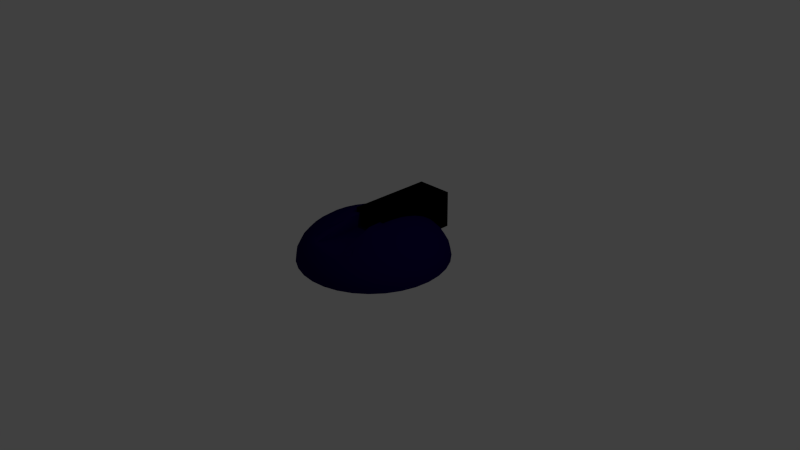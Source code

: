 # Source: as-t_rstopper.blend  (saved by Blender 2.76.0; exported with 4.5.12 LTS)
import bpy
from mathutils import Matrix  # noqa: F401  (used for matrix-valued properties, if any)

bpy.ops.wm.read_factory_settings(use_empty=True)
scene = bpy.context.scene
scene.name = 'Scene'

# ---- collections
col_collection_1 = bpy.data.collections.new('Collection 1'); scene.collection.children.link(col_collection_1)

# ---- materials (node trees are filled in below, after node groups)
mat_material_002 = bpy.data.materials.new('Material.002')
mat_material_002.alpha_threshold = 0.0
mat_material_002.diffuse_color = (0.0, 0.0, 0.0, 1.0)
mat_material_002.roughness = 0.5
mat_material_001 = bpy.data.materials.new('Material.001')
mat_material_001.alpha_threshold = 0.0
mat_material_001.roughness = 0.5

# ---- material node trees
mat_material_002.use_nodes = True; mat_material_002.node_tree.nodes.clear()
_N = mat_material_002.node_tree.nodes; _L = mat_material_002.node_tree.links
n0 = _N.new('ShaderNodeOutputMaterial'); n0.name = 'Material Output'; n0.location = (300, 300)
n1 = _N.new('ShaderNodeBsdfDiffuse'); n1.name = 'Diffuse BSDF'; n1.location = (10, 300)
n1.inputs[0].default_value = (0.0, 0.0, 0.0, 1.0)
_L.new(n1.outputs[0], n0.inputs[0])
n0.is_active_output = True
mat_material_001.use_nodes = True; mat_material_001.node_tree.nodes.clear()
_N = mat_material_001.node_tree.nodes; _L = mat_material_001.node_tree.links
n0 = _N.new('ShaderNodeOutputMaterial'); n0.name = 'Material Output'; n0.location = (300, 300)
n1 = _N.new('ShaderNodeBsdfDiffuse'); n1.name = 'Diffuse BSDF'; n1.location = (10, 300)
n1.inputs[0].default_value = (0.005713, 0.0005542, 0.06372, 1.0)
_L.new(n1.outputs[0], n0.inputs[0])
n0.is_active_output = True

# ---- world
world_world = bpy.data.worlds.new('World'); scene.world = world_world
world_world.color = (0.05088, 0.05088, 0.05088)
world_world.use_sun_shadow = False
world_world.sun_shadow_jitter_overblur = 0.0
world_world.cycles.sampling_method = 'MANUAL'
world_world.cycles.sample_map_resolution = 256

# ---- cameras
cam_camera = bpy.data.cameras.new('Camera')
cam_camera.clip_end = 100.0
cam_camera.lens = 35.0
cam_camera.sensor_width = 32.0
cam_camera.sensor_height = 18.0
cam_camera.ortho_scale = 7.314
cam_camera.dof.focus_distance = 0.0

# ---- lights
light_lamp = bpy.data.lights.new('Lamp', 'POINT')
light_lamp.transmission_factor = 0.0
light_lamp.cutoff_distance = 30.0
light_lamp.energy = 100.0
light_lamp.shadow_buffer_clip_start = 1.001
light_lamp.shadow_soft_size = 0.1
light_lamp.shadow_maximum_resolution = 0.006
light_lamp.use_absolute_resolution = True
light_lamp.cycles.use_multiple_importance_sampling = False

# ---- meshes
me_plane = bpy.data.meshes.new('Plane')
me_plane.from_pydata([(-1.0, -1.0, 0.0), (1.0, -1.0, 0.0), (-1.0, 1.0, 0.0), (1.0, 1.0, 0.0)], [], [(0, 1, 3, 2)])
me_plane.use_remesh_preserve_volume = False
me_plane.use_remesh_preserve_attributes = False
me_plane.use_mirror_vertex_groups = False
me_plane.update()
me_cube_001 = bpy.data.meshes.new('Cube.001')
me_cube_001.from_pydata([(-1.0, -1.0, -1.0), (-1.0, -1.0, 1.0), (-1.0, 1.0, -1.0), (-1.0, 1.0, 1.0), (1.0, -1.0, -1.0), (1.0, -1.0, 1.0), (1.0, 1.0, -1.0), (1.0, 1.0, 1.0)], [], [(1, 3, 2, 0), (3, 7, 6, 2), (7, 5, 4, 6), (5, 1, 0, 4), (0, 2, 6, 4), (5, 7, 3, 1)])
me_cube_001.materials.append(mat_material_002)
me_cube_001.use_remesh_preserve_volume = False
me_cube_001.use_remesh_preserve_attributes = False
me_cube_001.use_mirror_vertex_groups = False
me_cube_001.update()
me_sphere = bpy.data.meshes.new('Sphere')
me_sphere.from_pydata([(-0.1951, 0.0, 0.9808), (-0.3827, 0.0, 0.9239), (-0.5556, 0.0, 0.8315), (-0.7071, 0.0, 0.7071), (-0.8315, 0.0, 0.5556), (-0.9239, 0.0, 0.3827), (-0.9808, 0.0, 0.1951), (-1.0, 0.0, 7.55e-08), (-0.1913, 0.03806, 0.9808), (-0.3753, 0.07466, 0.9239), (-0.5449, 0.1084, 0.8315), (-0.6935, 0.1379, 0.7071), (-0.8155, 0.1622, 0.5556), (-0.9061, 0.1802, 0.3827), (-0.9619, 0.1913, 0.1951), (-0.9808, 0.1951, 7.55e-08), (-0.1802, 0.07466, 0.9808), (-0.3536, 0.1464, 0.9239), (-0.5133, 0.2126, 0.8315), (-0.6533, 0.2706, 0.7071), (-0.7682, 0.3182, 0.5556), (-0.8536, 0.3536, 0.3827), (-0.9061, 0.3753, 0.1951), (-0.9239, 0.3827, 7.55e-08), (-0.1622, 0.1084, 0.9808), (-0.3182, 0.2126, 0.9239), (-0.4619, 0.3087, 0.8315), (-0.5879, 0.3928, 0.7071), (-0.6913, 0.4619, 0.5556), (-0.7682, 0.5133, 0.3827), (-0.8155, 0.5449, 0.1951), (-0.8315, 0.5556, 7.55e-08), (-0.1379, 0.1379, 0.9808), (-0.2706, 0.2706, 0.9239), (-0.3928, 0.3928, 0.8315), (-0.5, 0.5, 0.7071), (-0.5879, 0.5879, 0.5556), (-0.6533, 0.6533, 0.3827), (-0.6935, 0.6935, 0.1951), (-0.7071, 0.7071, 7.55e-08), (-0.1084, 0.1622, 0.9808), (-0.2126, 0.3182, 0.9239), (-0.3087, 0.4619, 0.8315), (-0.3928, 0.5879, 0.7071), (-0.4619, 0.6913, 0.5556), (-0.5133, 0.7682, 0.3827), (-0.5449, 0.8155, 0.1951), (-0.5556, 0.8315, 7.55e-08), (-0.07466, 0.1802, 0.9808), (-0.1464, 0.3536, 0.9239), (-0.2126, 0.5133, 0.8315), (-0.2706, 0.6533, 0.7071), (-0.3182, 0.7682, 0.5556), (-0.3536, 0.8536, 0.3827), (-0.3753, 0.9061, 0.1951), (-0.3827, 0.9239, 7.55e-08), (-0.03806, 0.1913, 0.9808), (-0.07466, 0.3753, 0.9239), (-0.1084, 0.5449, 0.8315), (-0.1379, 0.6935, 0.7071), (-0.1622, 0.8155, 0.5556), (-0.1802, 0.9061, 0.3827), (-0.1913, 0.9619, 0.1951), (-0.1951, 0.9808, 7.55e-08), (3.364e-07, 0.1951, 0.9808), (3.731e-07, 0.3827, 0.9239), (3.802e-07, 0.5556, 0.8315), (4.165e-07, 0.7071, 0.7071), (3.882e-07, 0.8315, 0.5556), (3.396e-07, 0.9239, 0.3827), (4.025e-07, 0.9808, 0.1951), (3.481e-07, 1.0, 7.55e-08), (0.03806, 0.1913, 0.9808), (0.07466, 0.3753, 0.9239), (0.1084, 0.5449, 0.8315), (0.138, 0.6935, 0.7071), (0.1622, 0.8155, 0.5556), (0.1802, 0.9061, 0.3827), (0.1913, 0.9619, 0.1951), (0.1951, 0.9808, 7.55e-08), (0.07466, 0.1802, 0.9808), (0.1464, 0.3536, 0.9239), (0.2126, 0.5133, 0.8315), (0.2706, 0.6533, 0.7071), (0.3182, 0.7682, 0.5556), (0.3536, 0.8536, 0.3827), (0.3753, 0.9061, 0.1951), (0.3827, 0.9239, 7.55e-08), (0.1084, 0.1622, 0.9808), (0.2126, 0.3182, 0.9239), (0.3087, 0.4619, 0.8315), (0.3928, 0.5879, 0.7071), (0.4619, 0.6913, 0.5556), (0.5133, 0.7682, 0.3827), (0.5449, 0.8155, 0.1951), (0.5556, 0.8315, 7.55e-08), (0.138, 0.1379, 0.9808), (0.2706, 0.2706, 0.9239), (0.3928, 0.3928, 0.8315), (0.5, 0.5, 0.7071), (0.5879, 0.5879, 0.5556), (0.6533, 0.6533, 0.3827), (0.6935, 0.6935, 0.1951), (0.7071, 0.7071, 7.55e-08), (0.1622, 0.1084, 0.9808), (0.3182, 0.2126, 0.9239), (0.4619, 0.3087, 0.8315), (0.5879, 0.3928, 0.7071), (0.6913, 0.4619, 0.5556), (0.7682, 0.5133, 0.3827), (0.8155, 0.5449, 0.1951), (0.8315, 0.5556, 7.55e-08), (0.1802, 0.07466, 0.9808), (0.3536, 0.1464, 0.9239), (0.5133, 0.2126, 0.8315), (0.6533, 0.2706, 0.7071), (0.7682, 0.3182, 0.5556), (0.8536, 0.3536, 0.3827), (0.9061, 0.3753, 0.1951), (0.9239, 0.3827, 7.55e-08), (0.1913, 0.03806, 0.9808), (0.3753, 0.07466, 0.9239), (0.5449, 0.1084, 0.8315), (0.6935, 0.1379, 0.7071), (0.8155, 0.1622, 0.5556), (0.9061, 0.1802, 0.3827), (0.9619, 0.1913, 0.1951), (0.9808, 0.1951, 7.55e-08), (0.1951, -1.85e-08, 0.9808), (0.3827, -7.206e-08, 0.9239), (0.5556, -9.813e-08, 0.8315), (0.7071, -1.331e-07, 0.7071), (0.8315, -1.224e-07, 0.5556), (0.9239, -5.921e-08, 0.3827), (0.9808, -1.221e-07, 0.1951), (1.0, -1.145e-07, 7.55e-08), (0.3753, -0.07466, 0.9239), (0.5449, -0.1084, 0.8315), (0.6935, -0.1379, 0.7071), (0.8155, -0.1622, 0.5556), (0.9061, -0.1802, 0.3827), (0.9619, -0.1913, 0.1951), (0.9808, -0.1951, 7.55e-08), (0.3536, -0.1464, 0.9239), (0.5133, -0.2126, 0.8315), (0.6533, -0.2706, 0.7071), (0.7682, -0.3182, 0.5556), (0.8536, -0.3536, 0.3827), (0.9061, -0.3753, 0.1951), (0.9239, -0.3827, 7.55e-08), (0.3182, -0.2126, 0.9239), (0.4619, -0.3087, 0.8315), (0.5879, -0.3928, 0.7071), (0.6913, -0.4619, 0.5556), (0.7682, -0.5133, 0.3827), (0.8155, -0.5449, 0.1951), (0.8315, -0.5556, 7.55e-08), (0.2706, -0.2706, 0.9239), (0.3928, -0.3928, 0.8315), (0.5, -0.5, 0.7071), (0.5879, -0.5879, 0.5556), (0.6533, -0.6533, 0.3827), (0.6935, -0.6935, 0.1951), (0.7071, -0.7071, 7.55e-08), (0.2126, -0.3182, 0.9239), (0.3087, -0.4619, 0.8315), (0.3928, -0.5879, 0.7071), (0.4619, -0.6913, 0.5556), (0.5133, -0.7682, 0.3827), (0.5449, -0.8155, 0.1951), (0.5556, -0.8315, 7.55e-08), (0.3182, -0.7682, 0.5556), (0.3536, -0.8536, 0.3827), (0.3753, -0.9061, 0.1951), (0.3827, -0.9239, 7.55e-08), (0.1622, -0.8155, 0.5556), (0.1802, -0.9061, 0.3827), (0.1913, -0.9619, 0.1951), (0.1951, -0.9808, 7.55e-08), (1.501e-07, -0.8315, 0.5556), (1.781e-07, -0.9239, 0.3827), (8.306e-08, -0.9808, 0.1951), (1.229e-07, -1.0, 7.55e-08), (-0.1622, -0.8155, 0.5556), (-0.1802, -0.9061, 0.3827), (-0.1913, -0.9619, 0.1951), (-0.1951, -0.9808, 7.55e-08), (-0.3182, -0.7682, 0.5556), (-0.3536, -0.8536, 0.3827), (-0.3753, -0.9061, 0.1951), (-0.3827, -0.9239, 7.55e-08), (-0.2126, -0.3182, 0.9239), (-0.3087, -0.4619, 0.8315), (-0.3928, -0.5879, 0.7071), (-0.4619, -0.6913, 0.5556), (-0.5133, -0.7682, 0.3827), (-0.5449, -0.8155, 0.1951), (-0.5556, -0.8315, 7.55e-08), (-0.2706, -0.2706, 0.9239), (-0.3928, -0.3928, 0.8315), (-0.5, -0.5, 0.7071), (-0.5879, -0.5879, 0.5556), (-0.6533, -0.6533, 0.3827), (-0.6935, -0.6935, 0.1951), (-0.7071, -0.7071, 7.55e-08), (-0.3182, -0.2126, 0.9239), (-0.4619, -0.3087, 0.8315), (-0.5879, -0.3928, 0.7071), (-0.6913, -0.4619, 0.5556), (-0.7682, -0.5133, 0.3827), (-0.8155, -0.5449, 0.1951), (-0.8315, -0.5556, 7.55e-08), (2.48e-08, -1.247e-07, 1.0), (-0.3536, -0.1464, 0.9239), (-0.5133, -0.2126, 0.8315), (-0.6533, -0.2706, 0.7071), (-0.7682, -0.3182, 0.5556), (-0.8536, -0.3536, 0.3827), (-0.9061, -0.3753, 0.1951), (-0.9239, -0.3827, 7.55e-08), (-0.3753, -0.07466, 0.9239), (-0.5449, -0.1084, 0.8315), (-0.6935, -0.1379, 0.7071), (-0.8155, -0.1622, 0.5556), (-0.9061, -0.1802, 0.3827), (-0.9619, -0.1913, 0.1951), (-0.9808, -0.1951, 7.55e-08), (-0.2889, 0.0, 0.9523), (-0.4691, 0.0, 0.8777), (-0.6313, 0.0, 0.7693), (-0.7693, 0.0, 0.6313), (-0.8777, 0.0, 0.4691), (-0.9523, 0.0, 0.2889), (-0.9904, 0.0, 0.09755), (-0.2833, 0.05636, 0.9523), (-0.4601, 0.09152, 0.8777), (-0.6192, 0.1232, 0.7693), (-0.7545, 0.1501, 0.6313), (-0.8608, 0.1712, 0.4691), (-0.934, 0.1858, 0.2889), (-0.9714, 0.1932, 0.09755), (-0.1932, 0.01903, 0.9808), (-0.915, 0.09012, 0.3827), (-0.8235, 0.08111, 0.5556), (-0.7003, 0.06897, 0.7071), (-0.5502, 0.05419, 0.8315), (-0.379, 0.03733, 0.9239), (-0.9904, 0.09755, 7.55e-08), (-0.9714, 0.09567, 0.1951), (-0.2669, 0.1106, 0.9523), (-0.4334, 0.1795, 0.8777), (-0.5833, 0.2416, 0.7693), (-0.7107, 0.2944, 0.6313), (-0.8109, 0.3359, 0.4691), (-0.8798, 0.3644, 0.2889), (-0.915, 0.379, 0.09755), (-0.3644, 0.1106, 0.9239), (-0.1858, 0.05636, 0.9808), (-0.9523, 0.2889, 7.55e-08), (-0.934, 0.2833, 0.1951), (-0.8798, 0.2669, 0.3827), (-0.7918, 0.2402, 0.5556), (-0.6734, 0.2043, 0.7071), (-0.5291, 0.1605, 0.8315), (-0.2402, 0.1605, 0.9523), (-0.3901, 0.2606, 0.8777), (-0.5249, 0.3508, 0.7693), (-0.6396, 0.4274, 0.6313), (-0.7298, 0.4876, 0.4691), (-0.7918, 0.5291, 0.2889), (-0.8235, 0.5502, 0.09755), (-0.8777, 0.4691, 7.55e-08), (-0.4876, 0.2606, 0.8315), (-0.3359, 0.1795, 0.9239), (-0.1712, 0.09152, 0.9808), (-0.8608, 0.4601, 0.1951), (-0.8109, 0.4334, 0.3827), (-0.7298, 0.3901, 0.5556), (-0.6206, 0.3317, 0.7071), (-0.2043, 0.2043, 0.9523), (-0.3317, 0.3317, 0.8777), (-0.4464, 0.4464, 0.7693), (-0.544, 0.544, 0.6313), (-0.6206, 0.6206, 0.4691), (-0.6734, 0.6734, 0.2889), (-0.7003, 0.7003, 0.09755), (-0.544, 0.4464, 0.7071), (-0.4274, 0.3508, 0.8315), (-0.7693, 0.6313, 7.55e-08), (-0.2944, 0.2416, 0.9239), (-0.7545, 0.6192, 0.1951), (-0.1501, 0.1232, 0.9808), (-0.7107, 0.5833, 0.3827), (-0.6396, 0.5249, 0.5556), (-0.1605, 0.2402, 0.9523), (-0.2606, 0.3901, 0.8777), (-0.3508, 0.5249, 0.7693), (-0.4274, 0.6396, 0.6313), (-0.4876, 0.7298, 0.4691), (-0.5291, 0.7918, 0.2889), (-0.5502, 0.8235, 0.09755), (-0.5249, 0.6396, 0.5556), (-0.4464, 0.544, 0.7071), (-0.3508, 0.4274, 0.8315), (-0.2416, 0.2944, 0.9239), (-0.6313, 0.7693, 7.55e-08), (-0.6192, 0.7545, 0.1951), (-0.1232, 0.1501, 0.9808), (-0.5833, 0.7107, 0.3827), (-0.1106, 0.2669, 0.9523), (-0.1795, 0.4334, 0.8777), (-0.2416, 0.5833, 0.7693), (-0.2944, 0.7107, 0.6313), (-0.3359, 0.8109, 0.4691), (-0.3644, 0.8798, 0.2889), (-0.379, 0.915, 0.09755), (-0.09152, 0.1712, 0.9808), (-0.4334, 0.8109, 0.3827), (-0.3901, 0.7298, 0.5556), (-0.3317, 0.6206, 0.7071), (-0.2606, 0.4876, 0.8315), (-0.1795, 0.3359, 0.9239), (-0.4691, 0.8777, 7.55e-08), (-0.4601, 0.8608, 0.1951), (-0.05636, 0.2833, 0.9523), (-0.09152, 0.4601, 0.8777), (-0.1232, 0.6192, 0.7693), (-0.1501, 0.7545, 0.6313), (-0.1712, 0.8608, 0.4691), (-0.1858, 0.934, 0.2889), (-0.1932, 0.9714, 0.09755), (-0.1106, 0.3644, 0.9239), (-0.05636, 0.1858, 0.9808), (-0.2889, 0.9523, 7.55e-08), (-0.2833, 0.934, 0.1951), (-0.2669, 0.8798, 0.3827), (-0.2402, 0.7918, 0.5556), (-0.2043, 0.6734, 0.7071), (-0.1605, 0.5291, 0.8315), (3.547e-07, 0.2889, 0.9523), (3.766e-07, 0.4691, 0.8777), (3.984e-07, 0.6313, 0.7693), (4.024e-07, 0.7693, 0.6313), (3.639e-07, 0.8777, 0.4691), (3.71e-07, 0.9523, 0.2889), (3.753e-07, 0.9904, 0.09755), (-0.05419, 0.5502, 0.8315), (-0.03733, 0.379, 0.9239), (-0.09754, 0.9904, 7.55e-08), (-0.09567, 0.9714, 0.1951), (-0.01903, 0.1932, 0.9808), (-0.09012, 0.915, 0.3827), (-0.08111, 0.8235, 0.5556), (-0.06897, 0.7003, 0.7071), (0.05636, 0.2833, 0.9523), (0.09152, 0.4601, 0.8777), (0.1232, 0.6192, 0.7693), (0.1501, 0.7545, 0.6313), (0.1712, 0.8608, 0.4691), (0.1858, 0.934, 0.2889), (0.1932, 0.9714, 0.09755), (0.08111, 0.8235, 0.5556), (0.06898, 0.7003, 0.7071), (0.05419, 0.5502, 0.8315), (0.03733, 0.379, 0.9239), (0.09755, 0.9904, 7.55e-08), (0.09567, 0.9714, 0.1951), (0.01903, 0.1932, 0.9808), (0.09012, 0.915, 0.3827), (0.1106, 0.2669, 0.9523), (0.1795, 0.4334, 0.8777), (0.2416, 0.5833, 0.7693), (0.2944, 0.7107, 0.6313), (0.3359, 0.8109, 0.4691), (0.3644, 0.8798, 0.2889), (0.379, 0.915, 0.09755), (0.2402, 0.7918, 0.5556), (0.2043, 0.6734, 0.7071), (0.1605, 0.5291, 0.8315), (0.1106, 0.3644, 0.9239), (0.2889, 0.9523, 7.55e-08), (0.05636, 0.1858, 0.9808), (0.2833, 0.934, 0.1951), (0.2669, 0.8798, 0.3827), (0.1605, 0.2402, 0.9523), (0.2606, 0.3901, 0.8777), (0.3508, 0.5249, 0.7693), (0.4274, 0.6396, 0.6313), (0.4876, 0.7298, 0.4691), (0.5291, 0.7918, 0.2889), (0.5502, 0.8235, 0.09755), (0.09152, 0.1712, 0.9808), (0.4601, 0.8608, 0.1951), (0.4334, 0.8109, 0.3827), (0.3901, 0.7298, 0.5556), (0.3317, 0.6206, 0.7071), (0.2606, 0.4876, 0.8315), (0.4691, 0.8777, 7.55e-08), (0.1795, 0.3359, 0.9239), (0.2043, 0.2043, 0.9523), (0.3317, 0.3317, 0.8777), (0.4464, 0.4464, 0.7693), (0.544, 0.544, 0.6313), (0.6206, 0.6206, 0.4691), (0.6734, 0.6734, 0.2889), (0.7003, 0.7003, 0.09755), (0.6313, 0.7693, 7.55e-08), (0.6192, 0.7545, 0.1951), (0.2416, 0.2944, 0.9239), (0.1232, 0.1501, 0.9808), (0.5833, 0.7107, 0.3827), (0.5249, 0.6396, 0.5556), (0.4464, 0.544, 0.7071), (0.3508, 0.4274, 0.8315), (0.2402, 0.1605, 0.9523), (0.3901, 0.2606, 0.8777), (0.5249, 0.3508, 0.7693), (0.6396, 0.4274, 0.6313), (0.7298, 0.4876, 0.4691), (0.7918, 0.5291, 0.2889), (0.8235, 0.5502, 0.09755), (0.4274, 0.3508, 0.8315), (0.2944, 0.2416, 0.9239), (0.7693, 0.6313, 7.55e-08), (0.7545, 0.6192, 0.1951), (0.1501, 0.1232, 0.9808), (0.7107, 0.5833, 0.3827), (0.6396, 0.5249, 0.5556), (0.544, 0.4464, 0.7071), (0.2669, 0.1106, 0.9523), (0.4334, 0.1795, 0.8777), (0.5833, 0.2416, 0.7693), (0.7107, 0.2944, 0.6313), (0.8109, 0.3359, 0.4691), (0.8798, 0.3644, 0.2889), (0.915, 0.379, 0.09755), (0.6206, 0.3317, 0.7071), (0.4876, 0.2606, 0.8315), (0.3359, 0.1795, 0.9239), (0.8777, 0.4691, 7.55e-08), (0.1712, 0.09152, 0.9808), (0.8608, 0.4601, 0.1951), (0.8109, 0.4334, 0.3827), (0.7298, 0.3901, 0.5556), (0.2833, 0.05636, 0.9523), (0.4601, 0.09152, 0.8777), (0.6192, 0.1232, 0.7693), (0.7545, 0.1501, 0.6313), (0.8608, 0.1712, 0.4691), (0.934, 0.1858, 0.2889), (0.9714, 0.1932, 0.09755), (0.7918, 0.2402, 0.5556), (0.6734, 0.2043, 0.7071), (0.5291, 0.1605, 0.8315), (0.9523, 0.2889, 7.55e-08), (0.3644, 0.1106, 0.9239), (0.1858, 0.05636, 0.9808), (0.934, 0.2833, 0.1951), (0.8798, 0.2669, 0.3827), (0.2889, -4.528e-08, 0.9523), (0.4691, -8.51e-08, 0.8777), (0.6313, -1.156e-07, 0.7693), (0.7693, -1.278e-07, 0.6313), (0.8777, -9.082e-08, 0.4691), (0.9523, -9.064e-08, 0.2889), (0.9904, -1.183e-07, 0.09755), (0.1932, 0.01903, 0.9808), (0.9714, 0.09567, 0.1951), (0.915, 0.09012, 0.3827), (0.8235, 0.08111, 0.5556), (0.7003, 0.06897, 0.7071), (0.5502, 0.05419, 0.8315), (0.9904, 0.09755, 7.55e-08), (0.379, 0.03733, 0.9239), (0.2833, -0.05636, 0.9523), (0.4601, -0.09152, 0.8777), (0.6192, -0.1232, 0.7693), (0.7545, -0.1501, 0.6313), (0.8608, -0.1712, 0.4691), (0.934, -0.1858, 0.2889), (0.9714, -0.1932, 0.09755), (0.379, -0.03733, 0.9239), (0.1932, -0.01903, 0.9808), (0.9714, -0.09567, 0.1951), (0.915, -0.09012, 0.3827), (0.8235, -0.08111, 0.5556), (0.7003, -0.06897, 0.7071), (0.5502, -0.05419, 0.8315), (0.9904, -0.09755, 7.55e-08), (0.2669, -0.1106, 0.9523), (0.4334, -0.1795, 0.8777), (0.5833, -0.2416, 0.7693), (0.7107, -0.2944, 0.6313), (0.8109, -0.3359, 0.4691), (0.8798, -0.3644, 0.2889), (0.915, -0.379, 0.09755), (0.6734, -0.2043, 0.7071), (0.5291, -0.1605, 0.8315), (0.3644, -0.1106, 0.9239), (0.9523, -0.2889, 7.55e-08), (0.934, -0.2833, 0.1951), (0.8798, -0.2669, 0.3827), (0.7918, -0.2402, 0.5556), (0.2402, -0.1605, 0.9523), (0.3901, -0.2606, 0.8777), (0.5249, -0.3508, 0.7693), (0.6396, -0.4274, 0.6313), (0.7298, -0.4876, 0.4691), (0.7918, -0.5291, 0.2889), (0.8235, -0.5502, 0.09755), (0.6206, -0.3317, 0.7071), (0.4876, -0.2606, 0.8315), (0.8777, -0.4691, 7.55e-08), (0.3359, -0.1795, 0.9239), (0.8608, -0.4601, 0.1951), (0.8109, -0.4334, 0.3827), (0.7298, -0.3901, 0.5556), (0.2043, -0.2043, 0.9523), (0.3317, -0.3317, 0.8777), (0.4464, -0.4464, 0.7693), (0.544, -0.544, 0.6313), (0.6206, -0.6206, 0.4691), (0.6734, -0.6734, 0.2889), (0.7003, -0.7003, 0.09755), (0.7107, -0.5833, 0.3827), (0.6396, -0.5249, 0.5556), (0.544, -0.4464, 0.7071), (0.4274, -0.3508, 0.8315), (0.7693, -0.6313, 7.55e-08), (0.2944, -0.2416, 0.9239), (0.7545, -0.6192, 0.1951), (0.2606, -0.3901, 0.8777), (0.3508, -0.5249, 0.7693), (0.4274, -0.6396, 0.6313), (0.4876, -0.7298, 0.4691), (0.5291, -0.7918, 0.2889), (0.5502, -0.8235, 0.09755), (0.6192, -0.7545, 0.1951), (0.5833, -0.7107, 0.3827), (0.5249, -0.6396, 0.5556), (0.4464, -0.544, 0.7071), (0.3508, -0.4274, 0.8315), (0.2416, -0.2944, 0.9239), (0.6313, -0.7693, 7.55e-08), (0.2944, -0.7107, 0.6313), (0.3359, -0.8109, 0.4691), (0.3644, -0.8798, 0.2889), (0.379, -0.915, 0.09755), (0.4691, -0.8777, 7.55e-08), (0.4601, -0.8608, 0.1951), (0.4334, -0.8109, 0.3827), (0.3901, -0.7298, 0.5556), (0.3317, -0.6206, 0.7071), (0.1501, -0.7545, 0.6313), (0.1712, -0.8608, 0.4691), (0.1858, -0.934, 0.2889), (0.1932, -0.9714, 0.09755), (0.2889, -0.9523, 7.55e-08), (0.2833, -0.934, 0.1951), (0.2669, -0.8798, 0.3827), (0.2402, -0.7918, 0.5556), (1.433e-07, -0.7693, 0.6313), (1.641e-07, -0.8777, 0.4691), (1.306e-07, -0.9523, 0.2889), (1.03e-07, -0.9904, 0.09755), (0.09755, -0.9904, 7.55e-08), (0.09567, -0.9714, 0.1951), (0.09012, -0.915, 0.3827), (0.08111, -0.8235, 0.5556), (-0.1501, -0.7545, 0.6313), (-0.1712, -0.8608, 0.4691), (-0.1858, -0.934, 0.2889), (-0.1932, -0.9714, 0.09755), (-0.09012, -0.915, 0.3827), (-0.08111, -0.8235, 0.5556), (-0.09754, -0.9904, 7.55e-08), (-0.09567, -0.9714, 0.1951), (-0.2944, -0.7107, 0.6313), (-0.3359, -0.8109, 0.4691), (-0.3644, -0.8798, 0.2889), (-0.379, -0.915, 0.09755), (-0.2669, -0.8798, 0.3827), (-0.2402, -0.7918, 0.5556), (-0.2889, -0.9523, 7.55e-08), (-0.2833, -0.934, 0.1951), (-0.2606, -0.3901, 0.8777), (-0.3508, -0.5249, 0.7693), (-0.4274, -0.6396, 0.6313), (-0.4876, -0.7298, 0.4691), (-0.5291, -0.7918, 0.2889), (-0.5502, -0.8235, 0.09755), (-0.4691, -0.8777, 7.55e-08), (-0.4601, -0.8608, 0.1951), (-0.4334, -0.8109, 0.3827), (-0.3901, -0.7298, 0.5556), (-0.3317, -0.6206, 0.7071), (-0.2043, -0.2043, 0.9523), (-0.3317, -0.3317, 0.8777), (-0.4464, -0.4464, 0.7693), (-0.544, -0.544, 0.6313), (-0.6206, -0.6206, 0.4691), (-0.6734, -0.6734, 0.2889), (-0.7003, -0.7003, 0.09755), (-0.6313, -0.7693, 7.55e-08), (-0.3508, -0.4274, 0.8315), (-0.2416, -0.2944, 0.9239), (-0.6192, -0.7545, 0.1951), (-0.5833, -0.7107, 0.3827), (-0.5249, -0.6396, 0.5556), (-0.4464, -0.544, 0.7071), (-0.2402, -0.1605, 0.9523), (-0.3901, -0.2606, 0.8777), (-0.5249, -0.3508, 0.7693), (-0.6396, -0.4274, 0.6313), (-0.7298, -0.4876, 0.4691), (-0.7918, -0.5291, 0.2889), (-0.8235, -0.5502, 0.09755), (-0.6396, -0.5249, 0.5556), (-0.544, -0.4464, 0.7071), (-0.4274, -0.3508, 0.8315), (-0.2944, -0.2416, 0.9239), (-0.7693, -0.6313, 7.55e-08), (-0.7545, -0.6192, 0.1951), (-0.7107, -0.5833, 0.3827), (-0.2669, -0.1106, 0.9523), (-0.4334, -0.1795, 0.8777), (-0.5833, -0.2416, 0.7693), (-0.7107, -0.2944, 0.6313), (-0.8109, -0.3359, 0.4691), (-0.8798, -0.3644, 0.2889), (-0.915, -0.379, 0.09755), (-0.8109, -0.4334, 0.3827), (-0.7298, -0.3901, 0.5556), (-0.6206, -0.3317, 0.7071), (-0.4876, -0.2606, 0.8315), (-0.3359, -0.1795, 0.9239), (-0.8777, -0.4691, 7.55e-08), (-0.8608, -0.4601, 0.1951), (-0.2833, -0.05636, 0.9523), (-0.4601, -0.09152, 0.8777), (-0.6192, -0.1232, 0.7693), (-0.7545, -0.1501, 0.6313), (-0.8608, -0.1712, 0.4691), (-0.934, -0.1858, 0.2889), (-0.9714, -0.1932, 0.09755), (-0.934, -0.2833, 0.1951), (-0.8798, -0.2669, 0.3827), (-0.7918, -0.2402, 0.5556), (-0.6734, -0.2043, 0.7071), (-0.5291, -0.1605, 0.8315), (-0.9523, -0.2889, 7.55e-08), (-0.3644, -0.1106, 0.9239), (-0.09755, -6.235e-08, 0.9904), (-0.09567, 0.01903, 0.9904), (-0.09012, 0.03733, 0.9904), (-0.08111, 0.05419, 0.9904), (-0.06897, 0.06897, 0.9904), (-0.05419, 0.08111, 0.9904), (-0.03733, 0.09012, 0.9904), (-0.01903, 0.09567, 0.9904), (1.806e-07, 0.09755, 0.9904), (0.01903, 0.09567, 0.9904), (0.03733, 0.09012, 0.9904), (0.05419, 0.08111, 0.9904), (0.06898, 0.06897, 0.9904), (0.08111, 0.05419, 0.9904), (0.09012, 0.03733, 0.9904), (0.09567, 0.01903, 0.9904), (0.09755, -7.16e-08, 0.9904), (-0.9904, -0.09754, 7.55e-08), (-0.9714, -0.09567, 0.1951), (-0.379, -0.03733, 0.9239), (-0.1932, -0.01903, 0.9808), (-0.915, -0.09012, 0.3827), (-0.8235, -0.08111, 0.5556), (-0.7003, -0.06897, 0.7071), (-0.5502, -0.05419, 0.8315), (-0.4646, -0.04576, 0.8777), (-0.6253, -0.06158, 0.7693), (-0.7619, -0.07504, 0.6313), (-0.8692, -0.08561, 0.4691), (-0.9432, -0.0929, 0.2889), (-0.2861, -0.02818, 0.9523), (-0.9809, -0.09661, 0.09755), (-0.9432, -0.2861, 0.09755), (-0.2751, -0.08346, 0.9523), (-0.4468, -0.1355, 0.8777), (-0.6012, -0.1824, 0.7693), (-0.7326, -0.2222, 0.6313), (-0.8358, -0.2535, 0.4691), (-0.9069, -0.2751, 0.2889), (-0.8358, -0.4468, 0.2889), (-0.8692, -0.4646, 0.09755), (-0.2535, -0.1355, 0.9523), (-0.4117, -0.2201, 0.8777), (-0.5541, -0.2962, 0.7693), (-0.6752, -0.3609, 0.6313), (-0.7703, -0.4117, 0.4691), (-0.6752, -0.5541, 0.4691), (-0.7326, -0.6012, 0.2889), (-0.2222, -0.1824, 0.9523), (-0.7619, -0.6253, 0.09755), (-0.3609, -0.2962, 0.8777), (-0.4857, -0.3986, 0.7693), (-0.5918, -0.4857, 0.6313), (-0.3986, -0.4857, 0.7693), (-0.4857, -0.5918, 0.6313), (-0.5541, -0.6752, 0.4691), (-0.6012, -0.7326, 0.2889), (-0.1843, -0.2222, 0.9523), (-0.6253, -0.7619, 0.09755), (-0.2962, -0.3609, 0.8777), (-0.2962, -0.5541, 0.7693), (-0.3609, -0.6752, 0.6313), (-0.4117, -0.7703, 0.4691), (-0.4468, -0.8358, 0.2889), (-0.4646, -0.8692, 0.09755), (-0.2751, -0.9069, 0.2889), (-0.2861, -0.9432, 0.09755), (-0.2222, -0.7326, 0.6313), (-0.2535, -0.8358, 0.4691), (-0.0929, -0.9432, 0.2889), (-0.09661, -0.9809, 0.09755), (-0.07504, -0.7619, 0.6313), (-0.08561, -0.8692, 0.4691), (0.07504, -0.7619, 0.6313), (0.08561, -0.8692, 0.4691), (0.0929, -0.9432, 0.2889), (0.09661, -0.9809, 0.09755), (0.2222, -0.7326, 0.6313), (0.2535, -0.8358, 0.4691), (0.2751, -0.9069, 0.2889), (0.2861, -0.9432, 0.09755), (0.2962, -0.5541, 0.7693), (0.3609, -0.6752, 0.6313), (0.4117, -0.7703, 0.4691), (0.4468, -0.8358, 0.2889), (0.4646, -0.8692, 0.09755), (0.1824, -0.2222, 0.9523), (0.6253, -0.7619, 0.09755), (0.2962, -0.3609, 0.8777), (0.3986, -0.4857, 0.7693), (0.4857, -0.5918, 0.6313), (0.5541, -0.6752, 0.4691), (0.6012, -0.7326, 0.2889), (0.7326, -0.6012, 0.2889), (0.2222, -0.1824, 0.9523), (0.7619, -0.6253, 0.09755), (0.3609, -0.2962, 0.8777), (0.4857, -0.3986, 0.7693), (0.5918, -0.4857, 0.6313), (0.6752, -0.5541, 0.4691), (0.6752, -0.3609, 0.6313), (0.7703, -0.4117, 0.4691), (0.8358, -0.4468, 0.2889), (0.8692, -0.4646, 0.09755), (0.2535, -0.1355, 0.9523), (0.4117, -0.2201, 0.8777), (0.5541, -0.2962, 0.7693), (0.7326, -0.2222, 0.6313), (0.8358, -0.2535, 0.4691), (0.9069, -0.2751, 0.2889), (0.9432, -0.2861, 0.09755), (0.2751, -0.08346, 0.9523), (0.4468, -0.1355, 0.8777), (0.6012, -0.1824, 0.7693), (0.9809, -0.09661, 0.09755), (0.4646, -0.04576, 0.8777), (0.6253, -0.06158, 0.7693), (0.7619, -0.07504, 0.6313), (0.8692, -0.08561, 0.4691), (0.9432, -0.0929, 0.2889), (0.2861, -0.02818, 0.9523), (0.2861, 0.02818, 0.9523), (0.9809, 0.09661, 0.09755), (0.4646, 0.04576, 0.8777), (0.6253, 0.06158, 0.7693), (0.7619, 0.07504, 0.6313), (0.8692, 0.08561, 0.4691), (0.9432, 0.0929, 0.2889), (0.8358, 0.2535, 0.4691), (0.9069, 0.2751, 0.2889), (0.9432, 0.2861, 0.09755), (0.2751, 0.08346, 0.9523), (0.4468, 0.1355, 0.8777), (0.6012, 0.1824, 0.7693), (0.7326, 0.2222, 0.6313), (0.6752, 0.3609, 0.6313), (0.7703, 0.4117, 0.4691), (0.8358, 0.4468, 0.2889), (0.8692, 0.4646, 0.09755), (0.2535, 0.1355, 0.9523), (0.4117, 0.2201, 0.8777), (0.5541, 0.2962, 0.7693), (0.4857, 0.3986, 0.7693), (0.5918, 0.4857, 0.6313), (0.6752, 0.5541, 0.4691), (0.7326, 0.6012, 0.2889), (0.2222, 0.1824, 0.9523), (0.7619, 0.6253, 0.09755), (0.3609, 0.2962, 0.8777), (0.2962, 0.3609, 0.8777), (0.3986, 0.4857, 0.7693), (0.4857, 0.5918, 0.6313), (0.5541, 0.6752, 0.4691), (0.6012, 0.7326, 0.2889), (0.1824, 0.2222, 0.9523), (0.6253, 0.7619, 0.09755), (0.4646, 0.8692, 0.09755), (0.1355, 0.2535, 0.9523), (0.2201, 0.4117, 0.8777), (0.2962, 0.5541, 0.7693), (0.3609, 0.6752, 0.6313), (0.4117, 0.7703, 0.4691), (0.4468, 0.8358, 0.2889), (0.2535, 0.8358, 0.4691), (0.2751, 0.9069, 0.2889), (0.2861, 0.9432, 0.09755), (0.08346, 0.2751, 0.9523), (0.1355, 0.4468, 0.8777), (0.1824, 0.6012, 0.7693), (0.2222, 0.7326, 0.6313), (0.08561, 0.8692, 0.4691), (0.0929, 0.9432, 0.2889), (0.02818, 0.2861, 0.9523), (0.09661, 0.9809, 0.09755), (0.04576, 0.4646, 0.8777), (0.06158, 0.6253, 0.7693), (0.07504, 0.7619, 0.6313), (-0.06158, 0.6253, 0.7693), (-0.07504, 0.7619, 0.6313), (-0.08561, 0.8692, 0.4691), (-0.0929, 0.9432, 0.2889), (-0.02818, 0.2861, 0.9523), (-0.09661, 0.9809, 0.09755), (-0.04576, 0.4646, 0.8777), (-0.1355, 0.4468, 0.8777), (-0.1824, 0.6012, 0.7693), (-0.2222, 0.7326, 0.6313), (-0.2535, 0.8358, 0.4691), (-0.2751, 0.9069, 0.2889), (-0.2861, 0.9432, 0.09755), (-0.08346, 0.2751, 0.9523), (-0.4468, 0.8358, 0.2889), (-0.4646, 0.8692, 0.09755), (-0.1355, 0.2535, 0.9523), (-0.2201, 0.4117, 0.8777), (-0.2962, 0.5541, 0.7693), (-0.3609, 0.6752, 0.6313), (-0.4117, 0.7703, 0.4691), (-0.5541, 0.6752, 0.4691), (-0.6012, 0.7326, 0.2889), (-0.1824, 0.2222, 0.9523), (-0.6253, 0.7619, 0.09755), (-0.2962, 0.3609, 0.8777), (-0.3986, 0.4857, 0.7693), (-0.4857, 0.5918, 0.6313), (-0.5918, 0.4857, 0.6313), (-0.6752, 0.5541, 0.4691), (-0.7326, 0.6012, 0.2889), (-0.2222, 0.1824, 0.9523), (-0.7619, 0.6253, 0.09755), (-0.3609, 0.2962, 0.8777), (-0.4857, 0.3986, 0.7693), (-0.5541, 0.2962, 0.7693), (-0.6752, 0.3609, 0.6313), (-0.7703, 0.4117, 0.4691), (-0.8358, 0.4468, 0.2889), (-0.8692, 0.4646, 0.09755), (-0.2535, 0.1355, 0.9523), (-0.4117, 0.2201, 0.8777), (-0.4468, 0.1355, 0.8777), (-0.6012, 0.1824, 0.7693), (-0.7326, 0.2222, 0.6313), (-0.8358, 0.2535, 0.4691), (-0.9069, 0.2751, 0.2889), (-0.9432, 0.2861, 0.09755), (-0.2751, 0.08346, 0.9523), (-0.9432, 0.0929, 0.2889), (-0.9809, 0.09661, 0.09755), (-0.2861, 0.02818, 0.9523), (-0.4646, 0.04576, 0.8777), (-0.6253, 0.06158, 0.7693), (-0.7619, 0.07504, 0.6313), (-0.8692, 0.08561, 0.4691), (-0.3609, 0.01524, 0.6313), (0.2222, -0.0422, 0.6313), (0.2222, -0.7326, 0.6115), (0.2222, -0.0422, 0.6115), (-0.1843, -0.2222, 0.5652), (-0.2222, -0.7326, 0.2442), (-0.1957, -0.008201, 0.9523), (-0.1957, -0.008201, 0.5652), (-0.1941, -0.02156, 0.9257), (-0.1832, -0.2248, 0.9524), (0.1932, -0.01903, 0.5656), (0.2222, -0.7326, 0.2162)], [], [(884, 243, 12, 238), (883, 244, 11, 237), (882, 245, 10, 236), (881, 246, 9, 235), (880, 241, 8, 234), (879, 248, 14, 240), (878, 242, 13, 239), (877, 257, 16, 249), (876, 259, 22, 255), (875, 260, 21, 254), (874, 261, 20, 253), (873, 262, 19, 252), (872, 263, 18, 251), (871, 256, 17, 250), (870, 273, 25, 265), (869, 274, 24, 264), (868, 275, 30, 270), (867, 276, 29, 269), (866, 277, 28, 268), (865, 278, 27, 267), (864, 272, 26, 266), (863, 287, 34, 281), (862, 289, 33, 280), (861, 290, 38, 285), (860, 291, 32, 279), (859, 292, 37, 284), (858, 293, 36, 283), (857, 286, 35, 282), (856, 302, 43, 297), (855, 303, 42, 296), (854, 304, 41, 295), (853, 306, 46, 300), (852, 307, 40, 294), (851, 308, 45, 299), (850, 301, 44, 298), (849, 318, 52, 313), (848, 319, 51, 312), (847, 320, 50, 311), (846, 321, 49, 310), (845, 316, 48, 309), (844, 323, 54, 315), (843, 317, 53, 314), (842, 332, 56, 324), (841, 334, 62, 330), (840, 335, 61, 329), (839, 336, 60, 328), (838, 337, 59, 327), (837, 338, 58, 326), (836, 331, 57, 325), (835, 347, 65, 340), (834, 349, 70, 345), (833, 350, 64, 339), (832, 351, 69, 344), (831, 352, 68, 343), (830, 353, 67, 342), (829, 346, 66, 341), (828, 362, 75, 357), (827, 363, 74, 356), (826, 364, 73, 355), (825, 366, 78, 360), (824, 367, 72, 354), (823, 368, 77, 359), (822, 361, 76, 358), (821, 377, 83, 372), (820, 378, 82, 371), (819, 379, 81, 370), (818, 381, 80, 369), (817, 382, 86, 375), (816, 383, 85, 374), (815, 376, 84, 373), (814, 393, 93, 389), (813, 394, 92, 388), (812, 395, 91, 387), (811, 396, 90, 386), (810, 398, 89, 385), (809, 391, 88, 384), (808, 392, 94, 390), (807, 407, 102, 405), (806, 409, 96, 399), (805, 410, 101, 404), (804, 411, 100, 403), (803, 412, 99, 402), (802, 413, 98, 401), (801, 408, 97, 400), (800, 422, 105, 415), (799, 424, 110, 420), (798, 425, 104, 414), (797, 426, 109, 419), (796, 427, 108, 418), (795, 428, 107, 417), (794, 421, 106, 416), (793, 437, 114, 431), (792, 438, 113, 430), (791, 440, 112, 429), (790, 441, 118, 435), (789, 442, 117, 434), (788, 443, 116, 433), (787, 436, 115, 432), (786, 452, 123, 447), (785, 453, 122, 446), (784, 455, 121, 445), (783, 456, 120, 444), (782, 457, 126, 450), (781, 458, 125, 449), (780, 451, 124, 448), (779, 468, 133, 464), (778, 469, 132, 463), (777, 470, 131, 462), (776, 471, 130, 461), (775, 473, 129, 460), (774, 467, 134, 465), (773, 466, 128, 459), (771, 484, 140, 479), (770, 485, 139, 478), (769, 486, 138, 477), (768, 487, 137, 476), (767, 481, 136, 475), (766, 483, 141, 480), (765, 497, 144, 491), (764, 498, 143, 490), (762, 500, 148, 495), (761, 501, 147, 494), (760, 502, 146, 493), (759, 496, 145, 492), (758, 511, 151, 505), (757, 513, 150, 504), (755, 514, 155, 509), (754, 515, 154, 508), (753, 516, 153, 507), (752, 510, 152, 506), (751, 525, 160, 521), (750, 526, 159, 520), (749, 527, 158, 519), (748, 529, 157, 518), (747, 530, 162, 523), (745, 524, 161, 522), (744, 538, 168, 535), (743, 539, 167, 534), (742, 540, 166, 533), (741, 541, 165, 532), (740, 542, 164, 531), (739, 537, 169, 536), (737, 549, 173, 547), (736, 550, 172, 546), (735, 551, 171, 545), (732, 558, 177, 556), (731, 559, 176, 555), (730, 560, 175, 554), (728, 566, 181, 564), (727, 567, 180, 563), (726, 568, 179, 562), (724, 574, 183, 570), (722, 576, 185, 572), (721, 573, 184, 571), (720, 582, 187, 578), (718, 584, 189, 580), (717, 581, 188, 579), (716, 592, 196, 590), (715, 593, 195, 589), (714, 594, 194, 588), (713, 595, 193, 587), (711, 605, 198, 597), (710, 606, 203, 602), (708, 607, 202, 601), (707, 608, 201, 600), (706, 609, 200, 599), (705, 604, 199, 598), (704, 618, 207, 613), (703, 619, 206, 612), (702, 620, 205, 611), (701, 622, 210, 616), (699, 623, 209, 615), (698, 617, 208, 614), (697, 632, 216, 628), (696, 633, 215, 627), (695, 634, 214, 626), (694, 635, 213, 625), (692, 637, 218, 630), (691, 631, 217, 629), (690, 646, 224, 643), (689, 647, 223, 642), (688, 648, 222, 641), (687, 649, 221, 640), (686, 651, 220, 639), (684, 645, 225, 644), (0, 652, 241), (8, 653, 257), (16, 654, 274), (24, 655, 291), (32, 656, 307), (40, 657, 316), (48, 658, 332), (56, 659, 350), (64, 660, 367), (72, 661, 381), (80, 662, 391), (88, 663, 409), (96, 664, 425), (104, 665, 440), (112, 666, 456), (120, 667, 466), (128, 668, 482), (683, 670, 6, 233), (682, 672, 0, 227), (681, 673, 5, 232), (680, 674, 4, 231), (679, 675, 3, 230), (678, 676, 2, 229), (677, 671, 1, 228), (676, 677, 228, 2), (221, 639, 677, 676), (639, 220, 671, 677), (675, 678, 229, 3), (222, 640, 678, 675), (640, 221, 676, 678), (674, 679, 230, 4), (223, 641, 679, 674), (641, 222, 675, 679), (673, 680, 231, 5), (224, 642, 680, 673), (642, 223, 674, 680), (670, 681, 232, 6), (225, 643, 681, 670), (643, 224, 673, 681), (672, 652, 0), (671, 682, 227, 1), (220, 638, 682, 671), (669, 683, 233, 7), (226, 644, 683, 669), (644, 225, 670, 683), (466, 668, 128), (466, 667, 668), (667, 212, 668), (456, 667, 120), (456, 666, 667), (666, 212, 667), (440, 666, 112), (440, 665, 666), (665, 212, 666), (425, 665, 104), (425, 664, 665), (664, 212, 665), (409, 664, 96), (409, 663, 664), (663, 212, 664), (391, 663, 88), (391, 662, 663), (662, 212, 663), (381, 662, 80), (381, 661, 662), (661, 212, 662), (367, 661, 72), (367, 660, 661), (660, 212, 661), (350, 660, 64), (350, 659, 660), (659, 212, 660), (332, 659, 56), (332, 658, 659), (658, 212, 659), (316, 658, 48), (316, 657, 658), (657, 212, 658), (307, 657, 40), (307, 656, 657), (656, 212, 657), (291, 656, 32), (291, 655, 656), (655, 212, 656), (274, 655, 24), (274, 654, 655), (654, 212, 655), (257, 654, 16), (257, 653, 654), (653, 212, 654), (241, 653, 8), (241, 652, 653), (652, 212, 653), (650, 684, 644, 226), (219, 630, 684, 650), (630, 218, 645, 684), (651, 685, 638, 220), (213, 624, 685, 651), (649, 686, 639, 221), (214, 625, 686, 649), (625, 213, 651, 686), (648, 687, 640, 222), (215, 626, 687, 648), (626, 214, 649, 687), (647, 688, 641, 223), (216, 627, 688, 647), (627, 215, 648, 688), (646, 689, 642, 224), (217, 628, 689, 646), (628, 216, 647, 689), (645, 690, 643, 225), (218, 629, 690, 645), (629, 217, 646, 690), (637, 691, 629, 218), (210, 615, 691, 637), (615, 209, 631, 691), (636, 692, 630, 219), (211, 616, 692, 636), (616, 210, 637, 692), (635, 693, 624, 213), (205, 610, 693, 635), (634, 694, 625, 214), (206, 611, 694, 634), (611, 205, 635, 694), (633, 695, 626, 215), (207, 612, 695, 633), (612, 206, 634, 695), (632, 696, 627, 216), (208, 613, 696, 632), (613, 207, 633, 696), (631, 697, 628, 217), (209, 614, 697, 631), (614, 208, 632, 697), (623, 698, 614, 209), (202, 600, 698, 623), (600, 201, 617, 698), (622, 699, 615, 210), (203, 601, 699, 622), (601, 202, 623, 699), (620, 700, 610, 205), (198, 596, 700, 620), (621, 701, 616, 211), (204, 602, 701, 621), (602, 203, 622, 701), (619, 702, 611, 206), (199, 597, 702, 619), (597, 198, 620, 702), (618, 703, 612, 207), (200, 598, 703, 618), (598, 199, 619, 703), (617, 704, 613, 208), (201, 599, 704, 617), (599, 200, 618, 704), (609, 705, 598, 200), (193, 586, 705, 609), (586, 192, 604, 705), (608, 706, 599, 201), (194, 587, 706, 608), (587, 193, 609, 706), (607, 707, 600, 202), (195, 588, 707, 607), (588, 194, 608, 707), (606, 708, 601, 203), (196, 589, 708, 606), (589, 195, 607, 708), (605, 709, 596, 198), (603, 710, 602, 204), (197, 590, 710, 603), (590, 196, 606, 710), (604, 711, 597, 199), (192, 585, 711, 604), (585, 191, 605, 711), (595, 712, 586, 193), (594, 713, 587, 194), (187, 577, 713, 594), (593, 714, 588, 195), (188, 578, 714, 593), (578, 187, 594, 714), (592, 715, 589, 196), (189, 579, 715, 592), (579, 188, 593, 715), (591, 716, 590, 197), (190, 580, 716, 591), (580, 189, 592, 716), (584, 717, 579, 189), (185, 571, 717, 584), (571, 184, 581, 717), (583, 718, 580, 190), (186, 572, 718, 583), (572, 185, 584, 718), (582, 719, 577, 187), (183, 569, 719, 582), (581, 720, 578, 188), (184, 570, 720, 581), (570, 183, 582, 720), (576, 721, 571, 185), (181, 563, 721, 576), (563, 180, 573, 721), (575, 722, 572, 186), (182, 564, 722, 575), (564, 181, 576, 722), (574, 723, 569, 183), (179, 561, 723, 574), (573, 724, 570, 184), (180, 562, 724, 573), (562, 179, 574, 724), (568, 725, 561, 179), (175, 553, 725, 568), (567, 726, 562, 180), (176, 554, 726, 567), (554, 175, 568, 726), (566, 727, 563, 181), (177, 555, 727, 566), (555, 176, 567, 727), (565, 728, 564, 182), (178, 556, 728, 565), (556, 177, 566, 728), (560, 729, 553, 175), (171, 544, 729, 560), (559, 730, 554, 176), (172, 545, 730, 559), (545, 171, 560, 730), (558, 731, 555, 177), (173, 546, 731, 558), (546, 172, 559, 731), (557, 732, 556, 178), (174, 547, 732, 557), (547, 173, 558, 732), (166, 532, 733, 552), (551, 734, 544, 171), (167, 533, 734, 551), (533, 166, 552, 734), (550, 735, 545, 172), (168, 534, 735, 550), (534, 167, 551, 735), (549, 736, 546, 173), (169, 535, 736, 549), (535, 168, 550, 736), (548, 737, 547, 174), (170, 536, 737, 548), (536, 169, 549, 737), (157, 517, 738, 542), (543, 739, 536, 170), (163, 523, 739, 543), (523, 162, 537, 739), (541, 740, 531, 165), (158, 518, 740, 541), (518, 157, 542, 740), (540, 741, 532, 166), (159, 519, 741, 540), (519, 158, 541, 741), (539, 742, 533, 167), (160, 520, 742, 539), (520, 159, 540, 742), (538, 743, 534, 168), (161, 521, 743, 538), (521, 160, 539, 743), (537, 744, 535, 169), (162, 522, 744, 537), (522, 161, 538, 744), (530, 745, 522, 162), (155, 508, 745, 530), (508, 154, 524, 745), (529, 746, 517, 157), (150, 503, 746, 529), (528, 747, 523, 163), (156, 509, 747, 528), (509, 155, 530, 747), (527, 748, 518, 158), (151, 504, 748, 527), (504, 150, 529, 748), (526, 749, 519, 159), (152, 505, 749, 526), (505, 151, 527, 749), (525, 750, 520, 160), (153, 506, 750, 525), (506, 152, 526, 750), (524, 751, 521, 161), (154, 507, 751, 524), (507, 153, 525, 751), (516, 752, 506, 153), (146, 492, 752, 516), (492, 145, 510, 752), (515, 753, 507, 154), (147, 493, 753, 515), (493, 146, 516, 753), (514, 754, 508, 155), (148, 494, 754, 514), (494, 147, 515, 754), (512, 755, 509, 156), (149, 495, 755, 512), (495, 148, 514, 755), (513, 756, 503, 150), (143, 489, 756, 513), (511, 757, 504, 151), (144, 490, 757, 511), (490, 143, 513, 757), (510, 758, 505, 152), (145, 491, 758, 510), (491, 144, 511, 758), (502, 759, 492, 146), (139, 477, 759, 502), (477, 138, 496, 759), (501, 760, 493, 147), (140, 478, 760, 501), (478, 139, 502, 760), (500, 761, 494, 148), (141, 479, 761, 500), (479, 140, 501, 761), (499, 762, 495, 149), (142, 480, 762, 499), (480, 141, 500, 762), (498, 763, 489, 143), (136, 474, 763, 498), (497, 764, 490, 144), (137, 475, 764, 497), (475, 136, 498, 764), (496, 765, 491, 145), (138, 476, 765, 496), (476, 137, 497, 765), (488, 766, 480, 142), (135, 465, 766, 488), (465, 134, 483, 766), (487, 767, 475, 137), (130, 460, 767, 487), (460, 129, 481, 767), (486, 768, 476, 138), (131, 461, 768, 486), (461, 130, 487, 768), (485, 769, 477, 139), (132, 462, 769, 485), (462, 131, 486, 769), (484, 770, 478, 140), (133, 463, 770, 484), (463, 132, 485, 770), (483, 771, 479, 141), (134, 464, 771, 483), (464, 133, 484, 771), (481, 772, 474, 136), (129, 459, 772, 481), (459, 128, 482, 772), (473, 773, 459, 129), (121, 444, 773, 473), (444, 120, 466, 773), (472, 774, 465, 135), (127, 450, 774, 472), (450, 126, 467, 774), (471, 775, 460, 130), (122, 445, 775, 471), (445, 121, 473, 775), (470, 776, 461, 131), (123, 446, 776, 470), (446, 122, 471, 776), (469, 777, 462, 132), (124, 447, 777, 469), (447, 123, 470, 777), (468, 778, 463, 133), (125, 448, 778, 468), (448, 124, 469, 778), (467, 779, 464, 134), (126, 449, 779, 467), (449, 125, 468, 779), (458, 780, 448, 125), (117, 433, 780, 458), (433, 116, 451, 780), (457, 781, 449, 126), (118, 434, 781, 457), (434, 117, 458, 781), (454, 782, 450, 127), (119, 435, 782, 454), (435, 118, 457, 782), (455, 783, 444, 121), (113, 429, 783, 455), (429, 112, 456, 783), (453, 784, 445, 122), (114, 430, 784, 453), (430, 113, 455, 784), (452, 785, 446, 123), (115, 431, 785, 452), (431, 114, 453, 785), (451, 786, 447, 124), (116, 432, 786, 451), (432, 115, 452, 786), (443, 787, 432, 116), (108, 417, 787, 443), (417, 107, 436, 787), (442, 788, 433, 117), (109, 418, 788, 442), (418, 108, 443, 788), (441, 789, 434, 118), (110, 419, 789, 441), (419, 109, 442, 789), (439, 790, 435, 119), (111, 420, 790, 439), (420, 110, 441, 790), (438, 791, 429, 113), (105, 414, 791, 438), (414, 104, 440, 791), (437, 792, 430, 114), (106, 415, 792, 437), (415, 105, 438, 792), (436, 793, 431, 115), (107, 416, 793, 436), (416, 106, 437, 793), (428, 794, 416, 107), (99, 401, 794, 428), (401, 98, 421, 794), (427, 795, 417, 108), (100, 402, 795, 427), (402, 99, 428, 795), (426, 796, 418, 109), (101, 403, 796, 426), (403, 100, 427, 796), (424, 797, 419, 110), (102, 404, 797, 424), (404, 101, 426, 797), (422, 798, 414, 105), (97, 399, 798, 422), (399, 96, 425, 798), (423, 799, 420, 111), (103, 405, 799, 423), (405, 102, 424, 799), (421, 800, 415, 106), (98, 400, 800, 421), (400, 97, 422, 800), (413, 801, 400, 98), (90, 385, 801, 413), (385, 89, 408, 801), (412, 802, 401, 99), (91, 386, 802, 412), (386, 90, 413, 802), (411, 803, 402, 100), (92, 387, 803, 411), (387, 91, 412, 803), (410, 804, 403, 101), (93, 388, 804, 410), (388, 92, 411, 804), (407, 805, 404, 102), (94, 389, 805, 407), (389, 93, 410, 805), (408, 806, 399, 97), (89, 384, 806, 408), (384, 88, 409, 806), (406, 807, 405, 103), (95, 390, 807, 406), (390, 94, 407, 807), (397, 808, 390, 95), (87, 375, 808, 397), (375, 86, 392, 808), (398, 809, 384, 89), (81, 369, 809, 398), (369, 80, 391, 809), (396, 810, 385, 90), (82, 370, 810, 396), (370, 81, 398, 810), (395, 811, 386, 91), (83, 371, 811, 395), (371, 82, 396, 811), (394, 812, 387, 92), (84, 372, 812, 394), (372, 83, 395, 812), (393, 813, 388, 93), (85, 373, 813, 393), (373, 84, 394, 813), (392, 814, 389, 94), (86, 374, 814, 392), (374, 85, 393, 814), (383, 815, 373, 85), (77, 358, 815, 383), (358, 76, 376, 815), (382, 816, 374, 86), (78, 359, 816, 382), (359, 77, 383, 816), (380, 817, 375, 87), (79, 360, 817, 380), (360, 78, 382, 817), (379, 818, 369, 81), (73, 354, 818, 379), (354, 72, 381, 818), (378, 819, 370, 82), (74, 355, 819, 378), (355, 73, 379, 819), (377, 820, 371, 83), (75, 356, 820, 377), (356, 74, 378, 820), (376, 821, 372, 84), (76, 357, 821, 376), (357, 75, 377, 821), (368, 822, 358, 77), (69, 343, 822, 368), (343, 68, 361, 822), (366, 823, 359, 78), (70, 344, 823, 366), (344, 69, 368, 823), (364, 824, 354, 73), (65, 339, 824, 364), (339, 64, 367, 824), (365, 825, 360, 79), (71, 345, 825, 365), (345, 70, 366, 825), (363, 826, 355, 74), (66, 340, 826, 363), (340, 65, 364, 826), (362, 827, 356, 75), (67, 341, 827, 362), (341, 66, 363, 827), (361, 828, 357, 76), (68, 342, 828, 361), (342, 67, 362, 828), (353, 829, 341, 67), (59, 326, 829, 353), (326, 58, 346, 829), (352, 830, 342, 68), (60, 327, 830, 352), (327, 59, 353, 830), (351, 831, 343, 69), (61, 328, 831, 351), (328, 60, 352, 831), (349, 832, 344, 70), (62, 329, 832, 349), (329, 61, 351, 832), (347, 833, 339, 65), (57, 324, 833, 347), (324, 56, 350, 833), (348, 834, 345, 71), (63, 330, 834, 348), (330, 62, 349, 834), (346, 835, 340, 66), (58, 325, 835, 346), (325, 57, 347, 835), (338, 836, 325, 58), (50, 310, 836, 338), (310, 49, 331, 836), (337, 837, 326, 59), (51, 311, 837, 337), (311, 50, 338, 837), (336, 838, 327, 60), (52, 312, 838, 336), (312, 51, 337, 838), (335, 839, 328, 61), (53, 313, 839, 335), (313, 52, 336, 839), (334, 840, 329, 62), (54, 314, 840, 334), (314, 53, 335, 840), (333, 841, 330, 63), (55, 315, 841, 333), (315, 54, 334, 841), (331, 842, 324, 57), (49, 309, 842, 331), (309, 48, 332, 842), (323, 843, 314, 54), (46, 299, 843, 323), (299, 45, 317, 843), (322, 844, 315, 55), (47, 300, 844, 322), (300, 46, 323, 844), (321, 845, 309, 49), (41, 294, 845, 321), (294, 40, 316, 845), (320, 846, 310, 50), (42, 295, 846, 320), (295, 41, 321, 846), (319, 847, 311, 51), (43, 296, 847, 319), (296, 42, 320, 847), (318, 848, 312, 52), (44, 297, 848, 318), (297, 43, 319, 848), (317, 849, 313, 53), (45, 298, 849, 317), (298, 44, 318, 849), (308, 850, 298, 45), (37, 283, 850, 308), (283, 36, 301, 850), (306, 851, 299, 46), (38, 284, 851, 306), (284, 37, 308, 851), (304, 852, 294, 41), (33, 279, 852, 304), (279, 32, 307, 852), (305, 853, 300, 47), (39, 285, 853, 305), (285, 38, 306, 853), (303, 854, 295, 42), (34, 280, 854, 303), (280, 33, 304, 854), (302, 855, 296, 43), (35, 281, 855, 302), (281, 34, 303, 855), (301, 856, 297, 44), (36, 282, 856, 301), (282, 35, 302, 856), (293, 857, 282, 36), (28, 267, 857, 293), (267, 27, 286, 857), (292, 858, 283, 37), (29, 268, 858, 292), (268, 28, 293, 858), (290, 859, 284, 38), (30, 269, 859, 290), (269, 29, 292, 859), (289, 860, 279, 33), (25, 264, 860, 289), (264, 24, 291, 860), (288, 861, 285, 39), (31, 270, 861, 288), (270, 30, 290, 861), (287, 862, 280, 34), (26, 265, 862, 287), (265, 25, 289, 862), (286, 863, 281, 35), (27, 266, 863, 286), (266, 26, 287, 863), (278, 864, 266, 27), (19, 251, 864, 278), (251, 18, 272, 864), (277, 865, 267, 28), (20, 252, 865, 277), (252, 19, 278, 865), (276, 866, 268, 29), (21, 253, 866, 276), (253, 20, 277, 866), (275, 867, 269, 30), (22, 254, 867, 275), (254, 21, 276, 867), (271, 868, 270, 31), (23, 255, 868, 271), (255, 22, 275, 868), (273, 869, 264, 25), (17, 249, 869, 273), (249, 16, 274, 869), (272, 870, 265, 26), (18, 250, 870, 272), (250, 17, 273, 870), (263, 871, 250, 18), (10, 235, 871, 263), (235, 9, 256, 871), (262, 872, 251, 19), (11, 236, 872, 262), (236, 10, 263, 872), (261, 873, 252, 20), (12, 237, 873, 261), (237, 11, 262, 873), (260, 874, 253, 21), (13, 238, 874, 260), (238, 12, 261, 874), (259, 875, 254, 22), (14, 239, 875, 259), (239, 13, 260, 875), (258, 876, 255, 23), (15, 240, 876, 258), (240, 14, 259, 876), (256, 877, 249, 17), (9, 234, 877, 256), (234, 8, 257, 877), (248, 878, 239, 14), (6, 232, 878, 248), (232, 5, 242, 878), (247, 879, 240, 15), (7, 233, 879, 247), (233, 6, 248, 879), (246, 880, 234, 9), (1, 227, 880, 246), (227, 0, 241, 880), (245, 881, 235, 10), (2, 228, 881, 245), (228, 1, 246, 881), (244, 882, 236, 11), (3, 229, 882, 244), (229, 2, 245, 882), (243, 883, 237, 12), (4, 230, 883, 243), (230, 3, 244, 883), (242, 884, 238, 13), (5, 231, 884, 242), (231, 4, 243, 884), (682, 709, 672), (638, 685, 624, 693, 610, 700, 596, 709, 682), (192, 586, 712, 595, 713, 577, 719, 709, 605, 191, 585), (531, 164, 542, 738, 517, 746, 503, 756, 489, 763, 474, 772, 482, 729, 544, 734, 552, 733, 532, 165), (577, 719, 569, 723, 561, 725, 553, 729, 713), (713, 729, 886, 885), (886, 729, 887, 888), (709, 719, 890, 889), (709, 889, 892, 891), (672, 709, 894, 893), (729, 482, 895, 896)])
me_sphere.polygons.foreach_set('use_smooth', [1, 1, 1, 1, 1, 1, 1, 1, 1, 1, 1, 1, 1, 1, 1, 1, 1, 1, 1, 1, 1, 1, 1, 1, 1, 1, 1, 1, 1, 1, 1, 1, 1, 1, 1, 1, 1, 1, 1, 1, 1, 1, 1, 1, 1, 1, 1, 1, 1, 1, 1, 1, 1, 1, 1, 1, 1, 1, 1, 1, 1, 1, 1, 1, 1, 1, 1, 1, 1, 1, 1, 1, 1, 1, 1, 1, 1, 1, 1, 1, 1, 1, 1, 1, 1, 1, 1, 1, 1, 1, 1, 1, 1, 1, 1, 1, 1, 1, 1, 1, 1, 1, 1, 1, 1, 1, 1, 1, 1, 1, 1, 1, 1, 1, 1, 1, 1, 1, 1, 1, 1, 1, 1, 1, 1, 1, 1, 1, 1, 1, 1, 1, 1, 1, 1, 1, 1, 1, 1, 1, 1, 1, 1, 1, 1, 1, 1, 1, 1, 1, 1, 1, 1, 1, 1, 1, 1, 1, 1, 1, 1, 1, 1, 1, 1, 1, 1, 1, 1, 1, 1, 1, 1, 1, 1, 1, 1, 1, 1, 1, 1, 1, 1, 1, 1, 1, 1, 1, 1, 1, 1, 1, 1, 1, 1, 1, 1, 1, 1, 1, 1, 1, 1, 1, 1, 1, 1, 1, 1, 1, 1, 1, 1, 1, 1, 1, 1, 1, 1, 1, 1, 1, 1, 1, 1, 1, 1, 1, 1, 1, 1, 1, 1, 1, 1, 1, 1, 1, 1, 1, 1, 1, 1, 1, 1, 1, 1, 1, 1, 1, 1, 1, 1, 1, 1, 1, 1, 1, 1, 1, 1, 1, 1, 1, 1, 1, 1, 1, 1, 1, 1, 1, 1, 1, 1, 1, 1, 1, 1, 1, 1, 1, 1, 1, 1, 1, 1, 1, 1, 1, 1, 1, 1, 1, 1, 1, 1, 1, 1, 1, 1, 1, 1, 1, 1, 1, 1, 1, 1, 1, 1, 1, 1, 1, 1, 1, 1, 1, 1, 1, 1, 1, 1, 1, 1, 1, 1, 1, 1, 1, 1, 1, 1, 1, 1, 1, 1, 1, 1, 1, 1, 1, 1, 1, 1, 1, 1, 1, 1, 1, 1, 1, 1, 1, 1, 1, 1, 1, 1, 1, 1, 1, 1, 1, 1, 1, 1, 1, 1, 1, 1, 1, 1, 1, 1, 1, 1, 1, 1, 1, 1, 1, 1, 1, 1, 1, 1, 1, 1, 1, 1, 1, 1, 1, 1, 1, 1, 1, 1, 1, 1, 1, 1, 1, 1, 1, 1, 1, 1, 1, 1, 1, 1, 1, 1, 1, 1, 1, 1, 1, 1, 1, 1, 1, 1, 1, 1, 1, 1, 1, 1, 1, 1, 1, 1, 1, 1, 1, 1, 1, 1, 1, 1, 1, 1, 1, 1, 1, 1, 1, 1, 1, 1, 1, 1, 1, 1, 1, 1, 1, 1, 1, 1, 1, 1, 1, 1, 1, 1, 1, 1, 1, 1, 1, 1, 1, 1, 1, 1, 1, 1, 1, 1, 1, 1, 1, 1, 1, 1, 1, 1, 1, 1, 1, 1, 1, 1, 1, 1, 1, 1, 1, 1, 1, 1, 1, 1, 1, 1, 1, 1, 1, 1, 1, 1, 1, 1, 1, 1, 1, 1, 1, 1, 1, 1, 1, 1, 1, 1, 1, 1, 1, 1, 1, 1, 1, 1, 1, 1, 1, 1, 1, 1, 1, 1, 1, 1, 1, 1, 1, 1, 1, 1, 1, 1, 1, 1, 1, 1, 1, 1, 1, 1, 1, 1, 1, 1, 1, 1, 1, 1, 1, 1, 1, 1, 1, 1, 1, 1, 1, 1, 1, 1, 1, 1, 1, 1, 1, 1, 1, 1, 1, 1, 1, 1, 1, 1, 1, 1, 1, 1, 1, 1, 1, 1, 1, 1, 1, 1, 1, 1, 1, 1, 1, 1, 1, 1, 1, 1, 1, 1, 1, 1, 1, 1, 1, 1, 1, 1, 1, 1, 1, 1, 1, 1, 1, 1, 1, 1, 1, 1, 1, 1, 1, 1, 1, 1, 1, 1, 1, 1, 1, 1, 1, 1, 1, 1, 1, 1, 1, 1, 1, 1, 1, 1, 1, 1, 1, 1, 1, 1, 1, 1, 1, 1, 1, 1, 1, 1, 1, 1, 1, 1, 1, 1, 1, 1, 1, 1, 1, 1, 1, 1, 1, 1, 1, 1, 1, 1, 1, 1, 1, 1, 1, 1, 1, 1, 1, 1, 1, 1, 1, 1, 1, 1, 1, 1, 1, 1, 1, 1, 1, 1, 1, 1, 1, 1, 1, 1, 1, 1, 1, 1, 1, 1, 1, 1, 1, 1, 1, 1, 1, 1, 1, 1, 1, 1, 1, 1, 1, 1, 1, 1, 1, 1, 1, 1, 1, 1, 1, 1, 1, 1, 1, 1, 1, 1, 1, 1, 1, 1, 1, 1, 1, 1, 1, 1, 1, 1, 1, 1, 1, 1, 1, 1, 1, 1, 1, 1, 1, 1, 1, 1, 1, 1, 1, 1, 1, 1, 1, 1, 1, 1, 1, 1, 1, 1, 1, 1, 1, 1, 1, 1, 1, 1, 1, 1, 1, 1, 1, 1, 1, 1, 1, 1, 1, 1, 1, 1, 1, 1, 1, 1, 1, 1, 1, 1, 1, 1, 1, 1, 1, 1, 1, 1, 1, 1, 1, 1, 1, 1, 1, 1, 1, 1, 1, 1, 1, 1, 1, 1, 1, 1, 1, 1, 1, 0, 0, 0, 1, 1, 1, 1])
me_sphere.materials.append(mat_material_001)
me_sphere.use_remesh_preserve_volume = False
me_sphere.use_remesh_preserve_attributes = False
me_sphere.use_mirror_vertex_groups = False
me_sphere.update()

# ---- objects
ob_plane = bpy.data.objects.new('Plane', me_plane)
ob_cube = bpy.data.objects.new('Cube', me_cube_001)
ob_sphere = bpy.data.objects.new('Sphere', me_sphere)
ob_lamp = bpy.data.objects.new('Lamp', light_lamp)
ob_camera = bpy.data.objects.new('Camera', cam_camera)

# ---- transforms, parenting, visibility, modifiers, constraints
ob_plane.location = (0.01328, -0.3132, 0.3306)
ob_plane.scale = (0.2993, 0.4148, 0.2993)
ob_plane.lineart.crease_threshold = 0.0
ob_cube.location = (-0.009159, 0.5364, 0.3478)
ob_cube.scale = (0.2474, 0.5795, 0.2474)
ob_cube.lineart.crease_threshold = 0.0
ob_sphere.location = (0.0, 0.0, 0.0)
ob_sphere.scale = (1.0, 1.0, 0.5558)
ob_sphere.lineart.crease_threshold = 0.0
ob_lamp.location = (4.076, 1.005, 5.904)
ob_lamp.rotation_euler = (0.6503, 0.05522, 1.866)
ob_lamp.lock_rotations_4d = False
ob_lamp.empty_display_type = 'ARROWS'
ob_lamp.color = (0.0, 0.0, 0.0, 0.0)
ob_lamp.lineart.crease_threshold = 0.0
ob_camera.location = (7.481, -6.508, 5.344)
ob_camera.rotation_euler = (1.109, 0.01082, 0.8149)
ob_camera.lock_rotations_4d = False
ob_camera.empty_display_type = 'ARROWS'
ob_camera.color = (0.0, 0.0, 0.0, 0.0)
ob_camera.display_type = 'WIRE'
ob_camera.lineart.crease_threshold = 0.0

# ---- collection membership
col_collection_1.objects.link(ob_plane)
col_collection_1.objects.link(ob_cube)
col_collection_1.objects.link(ob_sphere)
col_collection_1.objects.link(ob_lamp)
col_collection_1.objects.link(ob_camera)

# ---- scene / render settings (as saved in the file)
scene.camera = ob_camera
scene.frame_start = 1; scene.frame_end = 250; scene.frame_set(1)
scene.render.engine = 'CYCLES'
scene.render.dither_intensity = 0.0
scene.cycles.use_denoising = False
scene.cycles.samples = 10
scene.cycles.sampling_pattern = 'TABULATED_SOBOL'
scene.cycles.light_sampling_threshold = 0.0
scene.cycles.use_adaptive_sampling = False
scene.cycles.use_light_tree = False
scene.cycles.blur_glossy = 0.0
scene.cycles.pixel_filter_type = 'GAUSSIAN'
scene.cycles.sample_clamp_indirect = 0.0
scene.view_settings.view_transform = 'Standard'
bpy.context.view_layer.update()
